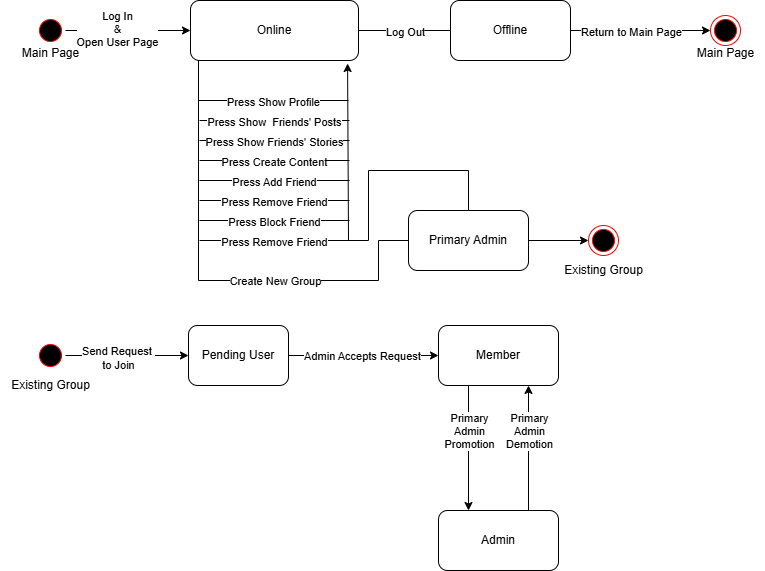

The diagram above was exported from draw.io. Its source (the exported page's mxGraphModel, read from the mxfile embedded in the PNG):
<mxGraphModel dx="880" dy="434" grid="1" gridSize="10" guides="1" tooltips="1" connect="1" arrows="1" fold="1" page="1" pageScale="1" pageWidth="827" pageHeight="1169" math="0" shadow="0">
  <root>
    <mxCell id="0" />
    <mxCell id="1" parent="0" />
    <mxCell id="Nie33L1LGUIJ3v2TZJb5-2" value="" style="ellipse;html=1;shape=endState;fillColor=#000000;strokeColor=#ff0000;" parent="1" vertex="1">
      <mxGeometry x="762" y="135" width="30" height="30" as="geometry" />
    </mxCell>
    <mxCell id="Nie33L1LGUIJ3v2TZJb5-4" value="Online" style="rounded=1;whiteSpace=wrap;html=1;" parent="1" vertex="1">
      <mxGeometry x="242" y="120" width="168" height="60" as="geometry" />
    </mxCell>
    <mxCell id="Nie33L1LGUIJ3v2TZJb5-5" value="" style="ellipse;html=1;shape=startState;fillColor=#000000;strokeColor=#ff0000;" parent="1" vertex="1">
      <mxGeometry x="87" y="135" width="30" height="30" as="geometry" />
    </mxCell>
    <mxCell id="Nie33L1LGUIJ3v2TZJb5-7" value="" style="endArrow=classic;html=1;rounded=0;exitX=1;exitY=0.5;exitDx=0;exitDy=0;entryX=0;entryY=0.5;entryDx=0;entryDy=0;" parent="1" source="Nie33L1LGUIJ3v2TZJb5-5" target="Nie33L1LGUIJ3v2TZJb5-4" edge="1">
      <mxGeometry width="50" height="50" relative="1" as="geometry">
        <mxPoint x="82" y="310" as="sourcePoint" />
        <mxPoint x="132" y="260" as="targetPoint" />
      </mxGeometry>
    </mxCell>
    <mxCell id="Nie33L1LGUIJ3v2TZJb5-10" value="Log In&lt;div&gt;&amp;amp;&lt;/div&gt;&lt;div&gt;Open User Page&lt;/div&gt;" style="edgeLabel;html=1;align=center;verticalAlign=middle;resizable=0;points=[];" parent="Nie33L1LGUIJ3v2TZJb5-7" vertex="1" connectable="0">
      <mxGeometry x="-0.18" y="2" relative="1" as="geometry">
        <mxPoint as="offset" />
      </mxGeometry>
    </mxCell>
    <mxCell id="Nie33L1LGUIJ3v2TZJb5-8" value="" style="endArrow=none;html=1;rounded=0;exitX=1;exitY=0.5;exitDx=0;exitDy=0;entryX=0;entryY=0.5;entryDx=0;entryDy=0;endFill=0;" parent="1" source="Nie33L1LGUIJ3v2TZJb5-4" target="Nie33L1LGUIJ3v2TZJb5-9" edge="1">
      <mxGeometry width="50" height="50" relative="1" as="geometry">
        <mxPoint x="392" y="149.5" as="sourcePoint" />
        <mxPoint x="502" y="150" as="targetPoint" />
      </mxGeometry>
    </mxCell>
    <mxCell id="Nie33L1LGUIJ3v2TZJb5-11" value="Log Out" style="edgeLabel;html=1;align=center;verticalAlign=middle;resizable=0;points=[];" parent="Nie33L1LGUIJ3v2TZJb5-8" vertex="1" connectable="0">
      <mxGeometry y="-1" relative="1" as="geometry">
        <mxPoint as="offset" />
      </mxGeometry>
    </mxCell>
    <mxCell id="Nie33L1LGUIJ3v2TZJb5-9" value="Offline" style="rounded=1;whiteSpace=wrap;html=1;" parent="1" vertex="1">
      <mxGeometry x="502" y="120" width="120" height="60" as="geometry" />
    </mxCell>
    <mxCell id="Nie33L1LGUIJ3v2TZJb5-14" value="" style="endArrow=classic;html=1;rounded=0;exitX=1;exitY=0.5;exitDx=0;exitDy=0;entryX=0;entryY=0.5;entryDx=0;entryDy=0;" parent="1" source="Nie33L1LGUIJ3v2TZJb5-9" target="Nie33L1LGUIJ3v2TZJb5-2" edge="1">
      <mxGeometry width="50" height="50" relative="1" as="geometry">
        <mxPoint x="642" y="290" as="sourcePoint" />
        <mxPoint x="692" y="240" as="targetPoint" />
      </mxGeometry>
    </mxCell>
    <mxCell id="Nie33L1LGUIJ3v2TZJb5-17" value="Return to Main Page" style="edgeLabel;html=1;align=center;verticalAlign=middle;resizable=0;points=[];" parent="Nie33L1LGUIJ3v2TZJb5-14" vertex="1" connectable="0">
      <mxGeometry x="-0.14" y="-1" relative="1" as="geometry">
        <mxPoint as="offset" />
      </mxGeometry>
    </mxCell>
    <mxCell id="Nie33L1LGUIJ3v2TZJb5-15" value="Main Page" style="text;html=1;align=center;verticalAlign=middle;resizable=0;points=[];autosize=1;strokeColor=none;fillColor=none;" parent="1" vertex="1">
      <mxGeometry x="62" y="158" width="80" height="30" as="geometry" />
    </mxCell>
    <mxCell id="Nie33L1LGUIJ3v2TZJb5-16" value="Main Page" style="text;html=1;align=center;verticalAlign=middle;resizable=0;points=[];autosize=1;strokeColor=none;fillColor=none;" parent="1" vertex="1">
      <mxGeometry x="737" y="158" width="80" height="30" as="geometry" />
    </mxCell>
    <mxCell id="Nie33L1LGUIJ3v2TZJb5-18" value="" style="endArrow=none;html=1;rounded=0;exitX=0.5;exitY=1;exitDx=0;exitDy=0;endFill=0;" parent="1" edge="1">
      <mxGeometry width="50" height="50" relative="1" as="geometry">
        <mxPoint x="250" y="180" as="sourcePoint" />
        <mxPoint x="250" y="400" as="targetPoint" />
      </mxGeometry>
    </mxCell>
    <mxCell id="Nie33L1LGUIJ3v2TZJb5-36" value="" style="endArrow=classic;html=1;rounded=0;entryX=0.935;entryY=1.05;entryDx=0;entryDy=0;entryPerimeter=0;" parent="1" target="Nie33L1LGUIJ3v2TZJb5-4" edge="1">
      <mxGeometry width="50" height="50" relative="1" as="geometry">
        <mxPoint x="400" y="360" as="sourcePoint" />
        <mxPoint x="440" y="360" as="targetPoint" />
      </mxGeometry>
    </mxCell>
    <mxCell id="Nie33L1LGUIJ3v2TZJb5-56" value="" style="endArrow=none;html=1;rounded=0;" parent="1" edge="1">
      <mxGeometry width="50" height="50" relative="1" as="geometry">
        <mxPoint x="250" y="220" as="sourcePoint" />
        <mxPoint x="400" y="220" as="targetPoint" />
      </mxGeometry>
    </mxCell>
    <mxCell id="Nie33L1LGUIJ3v2TZJb5-59" value="Press Show Profile" style="edgeLabel;html=1;align=center;verticalAlign=middle;resizable=0;points=[];" parent="Nie33L1LGUIJ3v2TZJb5-56" vertex="1" connectable="0">
      <mxGeometry x="-0.0133" y="-1" relative="1" as="geometry">
        <mxPoint as="offset" />
      </mxGeometry>
    </mxCell>
    <mxCell id="Nie33L1LGUIJ3v2TZJb5-60" value="" style="endArrow=none;html=1;rounded=0;" parent="1" edge="1">
      <mxGeometry width="50" height="50" relative="1" as="geometry">
        <mxPoint x="251" y="240" as="sourcePoint" />
        <mxPoint x="401" y="240" as="targetPoint" />
      </mxGeometry>
    </mxCell>
    <mxCell id="Nie33L1LGUIJ3v2TZJb5-61" value="Press Show&amp;nbsp; Friends' Posts" style="edgeLabel;html=1;align=center;verticalAlign=middle;resizable=0;points=[];" parent="Nie33L1LGUIJ3v2TZJb5-60" vertex="1" connectable="0">
      <mxGeometry x="-0.0133" y="-1" relative="1" as="geometry">
        <mxPoint as="offset" />
      </mxGeometry>
    </mxCell>
    <mxCell id="Nie33L1LGUIJ3v2TZJb5-62" value="" style="endArrow=none;html=1;rounded=0;" parent="1" edge="1">
      <mxGeometry width="50" height="50" relative="1" as="geometry">
        <mxPoint x="251" y="280" as="sourcePoint" />
        <mxPoint x="401" y="280" as="targetPoint" />
      </mxGeometry>
    </mxCell>
    <mxCell id="Nie33L1LGUIJ3v2TZJb5-63" value="Press Create Content" style="edgeLabel;html=1;align=center;verticalAlign=middle;resizable=0;points=[];" parent="Nie33L1LGUIJ3v2TZJb5-62" vertex="1" connectable="0">
      <mxGeometry x="-0.0133" y="-1" relative="1" as="geometry">
        <mxPoint as="offset" />
      </mxGeometry>
    </mxCell>
    <mxCell id="Nie33L1LGUIJ3v2TZJb5-68" value="" style="endArrow=none;html=1;rounded=0;" parent="1" edge="1">
      <mxGeometry width="50" height="50" relative="1" as="geometry">
        <mxPoint x="251" y="260" as="sourcePoint" />
        <mxPoint x="401" y="260" as="targetPoint" />
      </mxGeometry>
    </mxCell>
    <mxCell id="Nie33L1LGUIJ3v2TZJb5-69" value="Press Show Friends' Stories" style="edgeLabel;html=1;align=center;verticalAlign=middle;resizable=0;points=[];" parent="Nie33L1LGUIJ3v2TZJb5-68" vertex="1" connectable="0">
      <mxGeometry x="-0.0133" y="-1" relative="1" as="geometry">
        <mxPoint as="offset" />
      </mxGeometry>
    </mxCell>
    <mxCell id="Nie33L1LGUIJ3v2TZJb5-71" value="" style="endArrow=none;html=1;rounded=0;" parent="1" edge="1">
      <mxGeometry width="50" height="50" relative="1" as="geometry">
        <mxPoint x="251" y="300" as="sourcePoint" />
        <mxPoint x="401" y="300" as="targetPoint" />
      </mxGeometry>
    </mxCell>
    <mxCell id="Nie33L1LGUIJ3v2TZJb5-72" value="Press Add Friend" style="edgeLabel;html=1;align=center;verticalAlign=middle;resizable=0;points=[];" parent="Nie33L1LGUIJ3v2TZJb5-71" vertex="1" connectable="0">
      <mxGeometry x="-0.0133" y="-1" relative="1" as="geometry">
        <mxPoint as="offset" />
      </mxGeometry>
    </mxCell>
    <mxCell id="Nie33L1LGUIJ3v2TZJb5-79" value="" style="endArrow=none;html=1;rounded=0;" parent="1" edge="1">
      <mxGeometry width="50" height="50" relative="1" as="geometry">
        <mxPoint x="251" y="320" as="sourcePoint" />
        <mxPoint x="401" y="320" as="targetPoint" />
      </mxGeometry>
    </mxCell>
    <mxCell id="Nie33L1LGUIJ3v2TZJb5-80" value="Press Remove Friend" style="edgeLabel;html=1;align=center;verticalAlign=middle;resizable=0;points=[];" parent="Nie33L1LGUIJ3v2TZJb5-79" vertex="1" connectable="0">
      <mxGeometry x="-0.0133" y="-1" relative="1" as="geometry">
        <mxPoint as="offset" />
      </mxGeometry>
    </mxCell>
    <mxCell id="Nie33L1LGUIJ3v2TZJb5-83" value="" style="endArrow=none;html=1;rounded=0;" parent="1" edge="1">
      <mxGeometry width="50" height="50" relative="1" as="geometry">
        <mxPoint x="251" y="340" as="sourcePoint" />
        <mxPoint x="401" y="340" as="targetPoint" />
      </mxGeometry>
    </mxCell>
    <mxCell id="Nie33L1LGUIJ3v2TZJb5-84" value="Press Block Friend" style="edgeLabel;html=1;align=center;verticalAlign=middle;resizable=0;points=[];" parent="Nie33L1LGUIJ3v2TZJb5-83" vertex="1" connectable="0">
      <mxGeometry x="-0.0133" y="-1" relative="1" as="geometry">
        <mxPoint as="offset" />
      </mxGeometry>
    </mxCell>
    <mxCell id="Nie33L1LGUIJ3v2TZJb5-85" value="" style="endArrow=none;html=1;rounded=0;" parent="1" edge="1">
      <mxGeometry width="50" height="50" relative="1" as="geometry">
        <mxPoint x="251" y="360" as="sourcePoint" />
        <mxPoint x="401" y="360" as="targetPoint" />
      </mxGeometry>
    </mxCell>
    <mxCell id="Nie33L1LGUIJ3v2TZJb5-86" value="Press Remove Friend" style="edgeLabel;html=1;align=center;verticalAlign=middle;resizable=0;points=[];" parent="Nie33L1LGUIJ3v2TZJb5-85" vertex="1" connectable="0">
      <mxGeometry x="-0.0133" y="-1" relative="1" as="geometry">
        <mxPoint as="offset" />
      </mxGeometry>
    </mxCell>
    <mxCell id="OZT8Zwuk7Rhq_WpHH6JH-2" value="" style="ellipse;html=1;shape=startState;fillColor=#000000;strokeColor=#ff0000;" vertex="1" parent="1">
      <mxGeometry x="87" y="460" width="30" height="30" as="geometry" />
    </mxCell>
    <mxCell id="OZT8Zwuk7Rhq_WpHH6JH-3" value="" style="endArrow=classic;html=1;rounded=0;exitX=1;exitY=0.5;exitDx=0;exitDy=0;entryX=0;entryY=0.5;entryDx=0;entryDy=0;" edge="1" parent="1" source="OZT8Zwuk7Rhq_WpHH6JH-2" target="OZT8Zwuk7Rhq_WpHH6JH-4">
      <mxGeometry width="50" height="50" relative="1" as="geometry">
        <mxPoint x="150" y="530" as="sourcePoint" />
        <mxPoint x="200" y="475" as="targetPoint" />
      </mxGeometry>
    </mxCell>
    <mxCell id="OZT8Zwuk7Rhq_WpHH6JH-8" value="Send Request&amp;nbsp;&lt;div&gt;to Join&lt;/div&gt;" style="edgeLabel;html=1;align=center;verticalAlign=middle;resizable=0;points=[];" vertex="1" connectable="0" parent="OZT8Zwuk7Rhq_WpHH6JH-3">
      <mxGeometry x="-0.1566" y="-2" relative="1" as="geometry">
        <mxPoint as="offset" />
      </mxGeometry>
    </mxCell>
    <mxCell id="OZT8Zwuk7Rhq_WpHH6JH-4" value="Pending User" style="rounded=1;whiteSpace=wrap;html=1;" vertex="1" parent="1">
      <mxGeometry x="240" y="445" width="100" height="60" as="geometry" />
    </mxCell>
    <mxCell id="OZT8Zwuk7Rhq_WpHH6JH-5" value="" style="endArrow=classic;html=1;rounded=0;exitX=1;exitY=0.5;exitDx=0;exitDy=0;entryX=0;entryY=0.5;entryDx=0;entryDy=0;" edge="1" parent="1" source="OZT8Zwuk7Rhq_WpHH6JH-4" target="OZT8Zwuk7Rhq_WpHH6JH-7">
      <mxGeometry width="50" height="50" relative="1" as="geometry">
        <mxPoint x="410" y="520" as="sourcePoint" />
        <mxPoint x="490" y="475" as="targetPoint" />
      </mxGeometry>
    </mxCell>
    <mxCell id="OZT8Zwuk7Rhq_WpHH6JH-6" value="Admin Accepts Request" style="edgeLabel;html=1;align=center;verticalAlign=middle;resizable=0;points=[];" vertex="1" connectable="0" parent="OZT8Zwuk7Rhq_WpHH6JH-5">
      <mxGeometry x="-0.2714" relative="1" as="geometry">
        <mxPoint x="18" as="offset" />
      </mxGeometry>
    </mxCell>
    <mxCell id="OZT8Zwuk7Rhq_WpHH6JH-7" value="Member" style="rounded=1;whiteSpace=wrap;html=1;" vertex="1" parent="1">
      <mxGeometry x="490" y="445" width="120" height="60" as="geometry" />
    </mxCell>
    <mxCell id="OZT8Zwuk7Rhq_WpHH6JH-10" value="Admin" style="rounded=1;whiteSpace=wrap;html=1;" vertex="1" parent="1">
      <mxGeometry x="490" y="630" width="120" height="60" as="geometry" />
    </mxCell>
    <mxCell id="OZT8Zwuk7Rhq_WpHH6JH-11" value="" style="endArrow=classic;html=1;rounded=0;exitX=0.25;exitY=1;exitDx=0;exitDy=0;entryX=0.25;entryY=0;entryDx=0;entryDy=0;" edge="1" parent="1" source="OZT8Zwuk7Rhq_WpHH6JH-7" target="OZT8Zwuk7Rhq_WpHH6JH-10">
      <mxGeometry width="50" height="50" relative="1" as="geometry">
        <mxPoint x="400" y="600" as="sourcePoint" />
        <mxPoint x="450" y="550" as="targetPoint" />
      </mxGeometry>
    </mxCell>
    <mxCell id="OZT8Zwuk7Rhq_WpHH6JH-12" value="Primary&lt;div&gt;Admin&lt;/div&gt;&lt;div&gt;Promotion&lt;/div&gt;" style="edgeLabel;html=1;align=center;verticalAlign=middle;resizable=0;points=[];" vertex="1" connectable="0" parent="OZT8Zwuk7Rhq_WpHH6JH-11">
      <mxGeometry x="-0.552" relative="1" as="geometry">
        <mxPoint y="17" as="offset" />
      </mxGeometry>
    </mxCell>
    <mxCell id="OZT8Zwuk7Rhq_WpHH6JH-13" value="" style="endArrow=classic;html=1;rounded=0;entryX=0.75;entryY=1;entryDx=0;entryDy=0;exitX=0.75;exitY=0;exitDx=0;exitDy=0;" edge="1" parent="1" source="OZT8Zwuk7Rhq_WpHH6JH-10" target="OZT8Zwuk7Rhq_WpHH6JH-7">
      <mxGeometry width="50" height="50" relative="1" as="geometry">
        <mxPoint x="650" y="790" as="sourcePoint" />
        <mxPoint x="700" y="740" as="targetPoint" />
      </mxGeometry>
    </mxCell>
    <mxCell id="OZT8Zwuk7Rhq_WpHH6JH-16" value="Primary&lt;div&gt;Admin&lt;/div&gt;&lt;div&gt;Demotion&lt;/div&gt;" style="edgeLabel;html=1;align=center;verticalAlign=middle;resizable=0;points=[];" vertex="1" connectable="0" parent="OZT8Zwuk7Rhq_WpHH6JH-13">
      <mxGeometry x="0.2" relative="1" as="geometry">
        <mxPoint y="-5" as="offset" />
      </mxGeometry>
    </mxCell>
    <mxCell id="OZT8Zwuk7Rhq_WpHH6JH-15" value="Existing Group" style="text;html=1;align=center;verticalAlign=middle;resizable=0;points=[];autosize=1;strokeColor=none;fillColor=none;" vertex="1" parent="1">
      <mxGeometry x="52" y="490" width="100" height="30" as="geometry" />
    </mxCell>
    <mxCell id="OZT8Zwuk7Rhq_WpHH6JH-17" value="" style="endArrow=none;html=1;rounded=0;" edge="1" parent="1">
      <mxGeometry width="50" height="50" relative="1" as="geometry">
        <mxPoint x="250" y="400" as="sourcePoint" />
        <mxPoint x="430" y="400" as="targetPoint" />
      </mxGeometry>
    </mxCell>
    <mxCell id="OZT8Zwuk7Rhq_WpHH6JH-19" value="Create New Group" style="edgeLabel;html=1;align=center;verticalAlign=middle;resizable=0;points=[];" vertex="1" connectable="0" parent="OZT8Zwuk7Rhq_WpHH6JH-17">
      <mxGeometry x="-0.3111" y="-2" relative="1" as="geometry">
        <mxPoint x="14" y="-2" as="offset" />
      </mxGeometry>
    </mxCell>
    <mxCell id="OZT8Zwuk7Rhq_WpHH6JH-18" value="" style="endArrow=none;html=1;rounded=0;" edge="1" parent="1">
      <mxGeometry width="50" height="50" relative="1" as="geometry">
        <mxPoint x="430" y="360" as="sourcePoint" />
        <mxPoint x="430" y="400" as="targetPoint" />
      </mxGeometry>
    </mxCell>
    <mxCell id="OZT8Zwuk7Rhq_WpHH6JH-20" value="" style="endArrow=none;html=1;rounded=0;entryX=0;entryY=0.5;entryDx=0;entryDy=0;" edge="1" parent="1" target="OZT8Zwuk7Rhq_WpHH6JH-21">
      <mxGeometry width="50" height="50" relative="1" as="geometry">
        <mxPoint x="430" y="360" as="sourcePoint" />
        <mxPoint x="480" y="360" as="targetPoint" />
      </mxGeometry>
    </mxCell>
    <mxCell id="OZT8Zwuk7Rhq_WpHH6JH-21" value="Primary Admin" style="rounded=1;whiteSpace=wrap;html=1;" vertex="1" parent="1">
      <mxGeometry x="460" y="330" width="120" height="60" as="geometry" />
    </mxCell>
    <mxCell id="OZT8Zwuk7Rhq_WpHH6JH-22" value="" style="endArrow=none;html=1;rounded=0;exitX=0.5;exitY=0;exitDx=0;exitDy=0;" edge="1" parent="1" source="OZT8Zwuk7Rhq_WpHH6JH-21">
      <mxGeometry width="50" height="50" relative="1" as="geometry">
        <mxPoint x="480" y="320" as="sourcePoint" />
        <mxPoint x="400" y="360" as="targetPoint" />
        <Array as="points">
          <mxPoint x="520" y="290" />
          <mxPoint x="420" y="290" />
          <mxPoint x="420" y="360" />
        </Array>
      </mxGeometry>
    </mxCell>
    <mxCell id="OZT8Zwuk7Rhq_WpHH6JH-23" value="" style="endArrow=classic;html=1;rounded=0;exitX=1;exitY=0.5;exitDx=0;exitDy=0;entryX=0;entryY=0.5;entryDx=0;entryDy=0;" edge="1" parent="1" source="OZT8Zwuk7Rhq_WpHH6JH-21" target="OZT8Zwuk7Rhq_WpHH6JH-24">
      <mxGeometry width="50" height="50" relative="1" as="geometry">
        <mxPoint x="630" y="400" as="sourcePoint" />
        <mxPoint x="640" y="360" as="targetPoint" />
      </mxGeometry>
    </mxCell>
    <mxCell id="OZT8Zwuk7Rhq_WpHH6JH-24" value="" style="ellipse;html=1;shape=endState;fillColor=#000000;strokeColor=#ff0000;" vertex="1" parent="1">
      <mxGeometry x="640" y="345" width="30" height="30" as="geometry" />
    </mxCell>
    <mxCell id="OZT8Zwuk7Rhq_WpHH6JH-25" value="Existing Group" style="text;html=1;align=center;verticalAlign=middle;resizable=0;points=[];autosize=1;strokeColor=none;fillColor=none;" vertex="1" parent="1">
      <mxGeometry x="605" y="375" width="100" height="30" as="geometry" />
    </mxCell>
  </root>
</mxGraphModel>